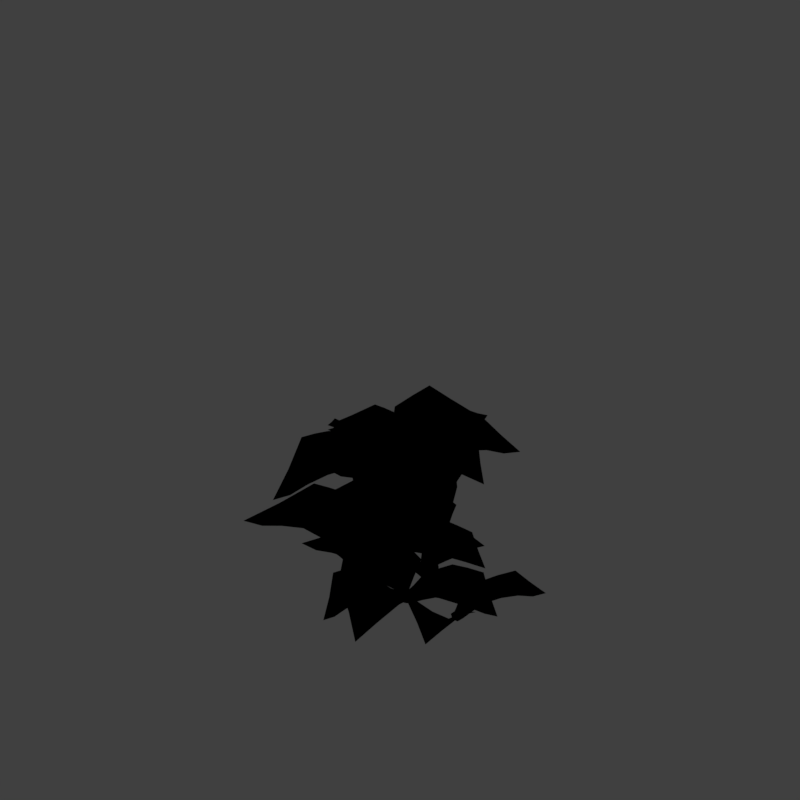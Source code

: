 # Source: tjb2_V001.blend  (saved by Blender 2.79.0; exported with 4.5.12 LTS)
import bpy
from mathutils import Matrix  # noqa: F401  (used for matrix-valued properties, if any)

bpy.ops.wm.read_factory_settings(use_empty=True)
scene = bpy.context.scene
scene.name = 'Scene'

# ---- collections
col_collection_1 = bpy.data.collections.new('Collection 1'); scene.collection.children.link(col_collection_1)

# ---- materials (node trees are filled in below, after node groups)
mat_morusalba_1_basecolor_1k = bpy.data.materials.new('MorusAlba_1_basecolor-1K')
mat_morusalba_1_basecolor_1k.alpha_threshold = 0.0
mat_morusalba_1_basecolor_1k.use_transparent_shadow = False
mat_morusalba_1_basecolor_1k.diffuse_color = (0.0288, 0.129, 0.02374, 1.0)
mat_morusalba_1_basecolor_1k.roughness = 0.5
mat_morusalba_1_basecolor_1k.specular_intensity = 0.0

# ---- material node trees

# ---- world
world_world = bpy.data.worlds.new('World'); scene.world = world_world
world_world.color = (0.05088, 0.05088, 0.05088)
world_world.use_sun_shadow = False
world_world.sun_shadow_jitter_overblur = 0.0
world_world.cycles.sampling_method = 'MANUAL'
world_world.light_settings.distance = 0.0

# ---- cameras
cam_camera = bpy.data.cameras.new('Camera')
cam_camera.type = 'ORTHO'
cam_camera.sensor_fit = 'HORIZONTAL'
cam_camera.clip_start = 220.0
cam_camera.clip_end = 340.0
cam_camera.lens = 35.0
cam_camera.sensor_width = 1.0
cam_camera.sensor_height = 18.0
cam_camera.ortho_scale = 8.486
cam_camera.shift_x = -0.000345
cam_camera.shift_y = 0.25
cam_camera.dof.focus_distance = 0.0
cam_camera.dof.aperture_fstop = 128.0
cam_camera.dof.aperture_blades = 6

# ---- lights
light_lightdome = bpy.data.lights.new('LightDome', 'SUN')
light_lightdome.transmission_factor = 0.0
light_lightdome.angle = 0.1993
light_lightdome.energy = 0.1
light_lightdome.shadow_buffer_clip_start = 0.5
light_lightdome.shadow_soft_size = 0.1
light_lightdome.shadow_cascade_max_distance = 1000.0
light_fillerlight = bpy.data.lights.new('FillerLight', 'SUN')
light_fillerlight.transmission_factor = 0.0
light_fillerlight.angle = 0.9273
light_fillerlight.energy = 0.5
light_fillerlight.shadow_buffer_clip_start = 0.5
light_fillerlight.shadow_soft_size = 0.5
light_fillerlight.shadow_cascade_max_distance = 1000.0
light_mainlight = bpy.data.lights.new('MainLight', 'SUN')
light_mainlight.transmission_factor = 0.0
light_mainlight.angle = 0.9273
light_mainlight.energy = 1.3
light_mainlight.shadow_buffer_clip_start = 0.5
light_mainlight.shadow_soft_size = 0.5
light_mainlight.shadow_cascade_max_distance = 1000.0

# ---- meshes
me_morusalba_1_basecolor_1k_001 = bpy.data.meshes.new('MorusAlba_1_basecolor-1K.001')
me_morusalba_1_basecolor_1k_001.from_pydata([(0.1894, 0.1644, 0.04371), (0.1894, 0.2688, 0.02388), (0.07123, 0.4238, -0.1457), (-0.042, 0.3588, 0.000683), (-0.1032, 0.1956, 0.04371), (-0.0756, 0.0804, 0.04371), (-1.116e-08, -1.11e-16, 2.22e-16), (0.1548, 0.036, 0.04371), (0.03744, 0.1711, -0.02672), (0.03405, 0.04969, -0.02459), (0.05014, 0.3133, -0.08424), (0.1885, 0.2171, 0.03636), (0.01632, 0.3892, -0.0721), (-0.07067, 0.2775, 0.02613), (-0.08886, 0.1381, 0.04522), (-0.03819, 0.04108, 0.01957), (0.07921, 0.01888, 0.01471), (0.1716, 0.1003, 0.04509), (0.1266, 0.3438, -0.0606), (0.09607, 0.04714, 0.01755), (0.1156, 0.171, 0.01376), (0.001028, 0.3387, -0.03311), (-0.03485, 0.1872, 0.01451), (-0.02275, 0.06999, 0.01639), (0.1211, 0.2901, -0.02358), (0.03585, 0.1104, -0.02382), (0.06113, 0.3656, -0.125), (0.04447, 0.2446, -0.04938), (0.01685, 0.0201, -0.02443), (-0.01543, 0.2643, -0.004272), (-0.02849, 0.1287, 0.0171), (0.1187, 0.232, -0.00117), (0.1055, 0.1092, 0.01749)], [], [(7, 19, 16), (32, 25, 9, 19), (1, 18, 24), (31, 24, 10, 27), (30, 22, 4, 14), (10, 26, 21), (29, 21, 3, 13), (6, 28, 15), (15, 23, 5), (15, 28, 23), (28, 9, 23), (22, 29, 13, 4), (8, 27, 29, 22), (27, 10, 21, 29), (21, 12, 3), (21, 26, 12), (26, 2, 12), (23, 30, 14, 5), (9, 25, 30, 23), (25, 8, 22, 30), (20, 31, 27, 8), (0, 11, 31, 20), (11, 1, 24, 31), (24, 26, 10), (24, 18, 26), (18, 2, 26), (17, 32, 19, 7), (0, 20, 32, 17), (20, 8, 25, 32), (16, 28, 6), (16, 19, 28), (19, 9, 28)])
_uv = me_morusalba_1_basecolor_1k_001.uv_layers.new(name='UVMap')
_uv.uv.foreach_set('vector', [0.5685, 0.3483, 0.5711, 0.4176, 0.5351, 0.4317, 0.6426, 0.4177, 0.6419, 0.4954, 0.5737, 0.4869, 0.5711, 0.4176, 0.8347, 0.3497, 0.9222, 0.4234, 0.8529, 0.432, 0.7834, 0.4249, 0.8529, 0.432, 0.8711, 0.5142, 0.7906, 0.5091, 0.6412, 0.5671, 0.7062, 0.584, 0.7025, 0.6641, 0.6405, 0.6388, 0.8711, 0.5142, 0.9404, 0.5057, 0.8833, 0.569, 0.7948, 0.5765, 0.8833, 0.569, 0.8954, 0.6238, 0.799, 0.6439, 0.5017, 0.5151, 0.5377, 0.501, 0.5401, 0.5643, 0.5401, 0.5643, 0.5761, 0.5502, 0.5785, 0.6134, 0.5401, 0.5643, 0.5377, 0.501, 0.5761, 0.5502, 0.5377, 0.501, 0.5737, 0.4869, 0.5761, 0.5502, 0.7062, 0.584, 0.7948, 0.5765, 0.799, 0.6439, 0.7025, 0.6641, 0.71, 0.504, 0.7906, 0.5091, 0.7948, 0.5765, 0.7062, 0.584, 0.7906, 0.5091, 0.8711, 0.5142, 0.8833, 0.569, 0.7948, 0.5765, 0.8833, 0.569, 0.9525, 0.5605, 0.8954, 0.6238, 0.8833, 0.569, 0.9404, 0.5057, 0.9525, 0.5605, 0.9404, 0.5057, 1.01, 0.4972, 0.9525, 0.5605, 0.5761, 0.5502, 0.6412, 0.5671, 0.6405, 0.6388, 0.5785, 0.6134, 0.5737, 0.4869, 0.6419, 0.4954, 0.6412, 0.5671, 0.5761, 0.5502, 0.6419, 0.4954, 0.71, 0.504, 0.7062, 0.584, 0.6412, 0.5671, 0.714, 0.4178, 0.7834, 0.4249, 0.7906, 0.5091, 0.71, 0.504, 0.718, 0.3317, 0.7763, 0.3407, 0.7834, 0.4249, 0.714, 0.4178, 0.7763, 0.3407, 0.8347, 0.3497, 0.8529, 0.432, 0.7834, 0.4249, 0.8529, 0.432, 0.9404, 0.5057, 0.8711, 0.5142, 0.8529, 0.432, 0.9222, 0.4234, 0.9404, 0.5057, 0.9222, 0.4234, 1.01, 0.4972, 0.9404, 0.5057, 0.6433, 0.34, 0.6426, 0.4177, 0.5711, 0.4176, 0.5685, 0.3483, 0.718, 0.3317, 0.714, 0.4178, 0.6426, 0.4177, 0.6433, 0.34, 0.714, 0.4178, 0.71, 0.504, 0.6419, 0.4954, 0.6426, 0.4177, 0.5351, 0.4317, 0.5377, 0.501, 0.5017, 0.5151, 0.5351, 0.4317, 0.5711, 0.4176, 0.5377, 0.501, 0.5711, 0.4176, 0.5737, 0.4869, 0.5377, 0.501])
me_morusalba_1_basecolor_1k_001.materials.append(mat_morusalba_1_basecolor_1k)
me_morusalba_1_basecolor_1k_001.use_remesh_preserve_volume = False
me_morusalba_1_basecolor_1k_001.use_remesh_preserve_attributes = False
me_morusalba_1_basecolor_1k_001.use_mirror_vertex_groups = False
me_morusalba_1_basecolor_1k_001.update()
me_cube_001 = bpy.data.meshes.new('Cube.001')
me_cube_001.from_pydata([(-2.0, -2.0, 0.0), (-2.0, -2.0, 1.633), (-2.0, 2.0, 0.0), (-2.0, 2.0, 1.633), (2.0, -2.0, 0.0), (2.0, -2.0, 1.633), (2.0, 2.0, 0.0), (2.0, 2.0, 1.633)], [], [(0, 1, 3, 2), (2, 3, 7, 6), (6, 7, 5, 4), (4, 5, 1, 0), (2, 6, 4, 0), (7, 3, 1, 5)])
me_cube_001.use_remesh_preserve_volume = False
me_cube_001.use_remesh_preserve_attributes = False
me_cube_001.use_mirror_vertex_groups = False
me_cube_001.update()
me_cube_000 = bpy.data.meshes.new('Cube.000')
me_cube_000.from_pydata([(1.0, -1.0, -0.4186), (-1.0, -1.0, 3.121), (-1.0, 1.0, 3.121), (1.0, -1.0, 3.121), (-1.0, 0.0, -0.997), (1.0, 1.0, 3.121), (-1.0, -1.0, 0.0), (-1.0, 0.0, 3.121), (-1.0, 1.0, 0.0), (-5.96e-08, 1.0, -0.997), (0.0, 1.0, 3.121), (1.0, 1.0, 0.0), (1.0, 0.0, -0.997), (1.0, 0.0, 3.121), (1.0, -1.0, 0.0), (-5.96e-08, -1.0, -0.997), (0.0, -1.0, 3.121), (0.0, 0.0, 3.121), (0.0, 0.0, -0.997), (0.0, -1.0, 0.0), (1.0, 0.0, 0.0), (0.0, 1.0, 0.0), (-1.0, 0.0, 0.0), (-1.0, -1.0, -0.4197), (-1.0, 1.0, -0.4197), (1.0, 1.0, -0.4197)], [], [(22, 7, 2, 8), (21, 10, 5, 11), (20, 13, 3, 14), (19, 16, 1, 6), (18, 12, 15), (17, 7, 1, 16), (13, 17, 16, 3), (5, 10, 17, 13), (10, 2, 7, 17), (4, 18, 15), (9, 12, 18), (15, 19, 6, 23), (14, 3, 16, 19), (4, 9, 18), (11, 5, 13, 20), (9, 21, 11, 25), (8, 2, 10, 21), (4, 22, 8, 24), (15, 0, 14, 19), (6, 1, 7, 22), (4, 23, 6, 22), (12, 25, 11, 20), (0, 12, 20, 14), (9, 24, 8, 21), (25, 12, 9), (0, 15, 12), (15, 23, 4), (4, 24, 9)])
me_cube_000.use_remesh_preserve_volume = False
me_cube_000.use_remesh_preserve_attributes = False
me_cube_000.use_mirror_vertex_groups = False
me_cube_000.update()

# ---- objects
ob_morusalba_1_basecolor_1k_028 = bpy.data.objects.new('MorusAlba_1_basecolor-1K.028', me_morusalba_1_basecolor_1k_001)
ob_morusalba_1_basecolor_1k_027 = bpy.data.objects.new('MorusAlba_1_basecolor-1K.027', me_morusalba_1_basecolor_1k_001)
ob_morusalba_1_basecolor_1k_026 = bpy.data.objects.new('MorusAlba_1_basecolor-1K.026', me_morusalba_1_basecolor_1k_001)
ob_morusalba_1_basecolor_1k_025 = bpy.data.objects.new('MorusAlba_1_basecolor-1K.025', me_morusalba_1_basecolor_1k_001)
ob_morusalba_1_basecolor_1k_024 = bpy.data.objects.new('MorusAlba_1_basecolor-1K.024', me_morusalba_1_basecolor_1k_001)
ob_morusalba_1_basecolor_1k_023 = bpy.data.objects.new('MorusAlba_1_basecolor-1K.023', me_morusalba_1_basecolor_1k_001)
ob_morusalba_1_basecolor_1k_022 = bpy.data.objects.new('MorusAlba_1_basecolor-1K.022', me_morusalba_1_basecolor_1k_001)
ob_morusalba_1_basecolor_1k_021 = bpy.data.objects.new('MorusAlba_1_basecolor-1K.021', me_morusalba_1_basecolor_1k_001)
ob_morusalba_1_basecolor_1k_020 = bpy.data.objects.new('MorusAlba_1_basecolor-1K.020', me_morusalba_1_basecolor_1k_001)
ob_morusalba_1_basecolor_1k_019 = bpy.data.objects.new('MorusAlba_1_basecolor-1K.019', me_morusalba_1_basecolor_1k_001)
ob_morusalba_1_basecolor_1k_018 = bpy.data.objects.new('MorusAlba_1_basecolor-1K.018', me_morusalba_1_basecolor_1k_001)
ob_morusalba_1_basecolor_1k_017 = bpy.data.objects.new('MorusAlba_1_basecolor-1K.017', me_morusalba_1_basecolor_1k_001)
ob_morusalba_1_basecolor_1k_016 = bpy.data.objects.new('MorusAlba_1_basecolor-1K.016', me_morusalba_1_basecolor_1k_001)
ob_morusalba_1_basecolor_1k_015 = bpy.data.objects.new('MorusAlba_1_basecolor-1K.015', me_morusalba_1_basecolor_1k_001)
ob_morusalba_1_basecolor_1k_014 = bpy.data.objects.new('MorusAlba_1_basecolor-1K.014', me_morusalba_1_basecolor_1k_001)
ob_morusalba_1_basecolor_1k_013 = bpy.data.objects.new('MorusAlba_1_basecolor-1K.013', me_morusalba_1_basecolor_1k_001)
ob_morusalba_1_basecolor_1k_012 = bpy.data.objects.new('MorusAlba_1_basecolor-1K.012', me_morusalba_1_basecolor_1k_001)
ob_morusalba_1_basecolor_1k_011 = bpy.data.objects.new('MorusAlba_1_basecolor-1K.011', me_morusalba_1_basecolor_1k_001)
ob_morusalba_1_basecolor_1k_010 = bpy.data.objects.new('MorusAlba_1_basecolor-1K.010', me_morusalba_1_basecolor_1k_001)
ob_morusalba_1_basecolor_1k_009 = bpy.data.objects.new('MorusAlba_1_basecolor-1K.009', me_morusalba_1_basecolor_1k_001)
ob_morusalba_1_basecolor_1k_008 = bpy.data.objects.new('MorusAlba_1_basecolor-1K.008', me_morusalba_1_basecolor_1k_001)
ob_morusalba_1_basecolor_1k_007 = bpy.data.objects.new('MorusAlba_1_basecolor-1K.007', me_morusalba_1_basecolor_1k_001)
ob_morusalba_1_basecolor_1k_006 = bpy.data.objects.new('MorusAlba_1_basecolor-1K.006', me_morusalba_1_basecolor_1k_001)
ob_morusalba_1_basecolor_1k_005 = bpy.data.objects.new('MorusAlba_1_basecolor-1K.005', me_morusalba_1_basecolor_1k_001)
ob_morusalba_1_basecolor_1k_003 = bpy.data.objects.new('MorusAlba_1_basecolor-1K.003', me_morusalba_1_basecolor_1k_001)
ob_morusalba_1_basecolor_1k_002 = bpy.data.objects.new('MorusAlba_1_basecolor-1K.002', me_morusalba_1_basecolor_1k_001)
ob_morusalba_1_basecolor_1k_001 = bpy.data.objects.new('MorusAlba_1_basecolor-1K.001', me_morusalba_1_basecolor_1k_001)
ob_morusalba_1_basecolor_1k_000 = bpy.data.objects.new('MorusAlba_1_basecolor-1K.000', me_morusalba_1_basecolor_1k_001)
ob_rig = bpy.data.objects.new('Rig', None)
ob_verticaljoint = bpy.data.objects.new('VerticalJoint', None)
ob_lightdome = bpy.data.objects.new('LightDome', light_lightdome)
ob_fillerlight = bpy.data.objects.new('FillerLight', light_fillerlight)
ob_mainlight = bpy.data.objects.new('Mainlight', light_mainlight)
ob_camera = bpy.data.objects.new('Camera', cam_camera)
ob_cube_001 = bpy.data.objects.new('Cube.001', me_cube_001)
ob_morusalba_1_basecolor_1k_004 = bpy.data.objects.new('MorusAlba_1_basecolor-1K.004', me_morusalba_1_basecolor_1k_001)
ob_cube_004 = bpy.data.objects.new('Cube.004', me_cube_000)

# ---- transforms, parenting, visibility, modifiers, constraints
ob_morusalba_1_basecolor_1k_028.location = (0.01082, -0.008841, 2.009)
ob_morusalba_1_basecolor_1k_028.rotation_euler = (0.3548, -0.05665, 2.536)
ob_morusalba_1_basecolor_1k_028.scale = (1.819, 1.819, 1.819)
ob_morusalba_1_basecolor_1k_028.lineart.crease_threshold = 0.0
ob_morusalba_1_basecolor_1k_027.location = (0.07535, -0.01295, 1.888)
ob_morusalba_1_basecolor_1k_027.rotation_euler = (0.2734, 0.06846, 3.329)
ob_morusalba_1_basecolor_1k_027.scale = (2.499, 2.499, 2.499)
ob_morusalba_1_basecolor_1k_027.lineart.crease_threshold = 0.0
ob_morusalba_1_basecolor_1k_026.location = (0.08501, -0.0129, 2.124)
ob_morusalba_1_basecolor_1k_026.rotation_euler = (0.406, 0.07802, 1.942)
ob_morusalba_1_basecolor_1k_026.scale = (2.017, 2.017, 2.017)
ob_morusalba_1_basecolor_1k_026.lineart.crease_threshold = 0.0
ob_morusalba_1_basecolor_1k_025.location = (-0.01827, -0.003809, 1.808)
ob_morusalba_1_basecolor_1k_025.rotation_euler = (0.2929, 0.02489, 0.2566)
ob_morusalba_1_basecolor_1k_025.scale = (2.166, 2.166, 2.166)
ob_morusalba_1_basecolor_1k_025.lineart.crease_threshold = 0.0
ob_morusalba_1_basecolor_1k_024.location = (0.09449, -0.01358, 1.834)
ob_morusalba_1_basecolor_1k_024.rotation_euler = (0.4153, 0.003716, 3.087)
ob_morusalba_1_basecolor_1k_024.scale = (2.045, 2.045, 2.045)
ob_morusalba_1_basecolor_1k_024.lineart.crease_threshold = 0.0
ob_morusalba_1_basecolor_1k_023.location = (0.007911, -0.03996, 1.265)
ob_morusalba_1_basecolor_1k_023.rotation_euler = (0.3574, -0.003252, 6.779)
ob_morusalba_1_basecolor_1k_023.scale = (2.797, 2.797, 2.797)
ob_morusalba_1_basecolor_1k_023.lineart.crease_threshold = 0.0
ob_morusalba_1_basecolor_1k_022.location = (0.005193, -0.01242, 0.02157)
ob_morusalba_1_basecolor_1k_022.rotation_euler = (0.4872, -0.05994, -2.87)
ob_morusalba_1_basecolor_1k_022.scale = (2.89, 2.89, 2.89)
ob_morusalba_1_basecolor_1k_022.lineart.crease_threshold = 0.0
ob_morusalba_1_basecolor_1k_021.location = (0.03528, -0.01503, 0.01955)
ob_morusalba_1_basecolor_1k_021.rotation_euler = (0.4677, -0.02527, -4.586)
ob_morusalba_1_basecolor_1k_021.scale = (2.606, 2.606, 2.606)
ob_morusalba_1_basecolor_1k_021.lineart.crease_threshold = 0.0
ob_morusalba_1_basecolor_1k_020.location = (0.05242, -0.696, 0.002584)
ob_morusalba_1_basecolor_1k_020.rotation_euler = (0.583, -0.179, -4.052)
ob_morusalba_1_basecolor_1k_020.scale = (2.523, 2.523, 2.523)
ob_morusalba_1_basecolor_1k_020.lineart.crease_threshold = 0.0
ob_morusalba_1_basecolor_1k_019.location = (0.06239, -0.697, 0.003075)
ob_morusalba_1_basecolor_1k_019.rotation_euler = (0.6454, -0.3123, -2.381)
ob_morusalba_1_basecolor_1k_019.scale = (2.369, 2.369, 2.369)
ob_morusalba_1_basecolor_1k_019.lineart.crease_threshold = 0.0
ob_morusalba_1_basecolor_1k_018.location = (-0.2469, 0.01181, 1.094)
ob_morusalba_1_basecolor_1k_018.rotation_euler = (0.3087, -0.07415, 2.459)
ob_morusalba_1_basecolor_1k_018.scale = (2.613, 2.613, 2.613)
ob_morusalba_1_basecolor_1k_018.lineart.crease_threshold = 0.0
ob_morusalba_1_basecolor_1k_017.location = (-0.0143, -0.05442, 1.364)
ob_morusalba_1_basecolor_1k_017.rotation_euler = (0.3574, -0.003252, 6.978)
ob_morusalba_1_basecolor_1k_017.scale = (2.783, 2.783, 2.783)
ob_morusalba_1_basecolor_1k_017.lineart.crease_threshold = 0.0
ob_morusalba_1_basecolor_1k_016.location = (-0.00973, -0.01337, 1.596)
ob_morusalba_1_basecolor_1k_016.rotation_euler = (0.4153, 0.003716, 12.79)
ob_morusalba_1_basecolor_1k_016.scale = (2.272, 2.272, 2.272)
ob_morusalba_1_basecolor_1k_016.lineart.crease_threshold = 0.0
ob_morusalba_1_basecolor_1k_015.location = (-0.05846, -0.02715, 1.665)
ob_morusalba_1_basecolor_1k_015.rotation_euler = (0.2929, 0.02489, 7.674)
ob_morusalba_1_basecolor_1k_015.scale = (3.254, 3.254, 3.254)
ob_morusalba_1_basecolor_1k_015.lineart.crease_threshold = 0.0
ob_morusalba_1_basecolor_1k_014.location = (0.0102, -0.03557, 1.797)
ob_morusalba_1_basecolor_1k_014.rotation_euler = (0.406, 0.07802, 1.974)
ob_morusalba_1_basecolor_1k_014.scale = (2.226, 2.226, 2.226)
ob_morusalba_1_basecolor_1k_014.lineart.crease_threshold = 0.0
ob_morusalba_1_basecolor_1k_013.location = (0.03559, -0.03953, 1.639)
ob_morusalba_1_basecolor_1k_013.rotation_euler = (0.2734, 0.06846, 5.168)
ob_morusalba_1_basecolor_1k_013.scale = (3.274, 3.274, 3.274)
ob_morusalba_1_basecolor_1k_013.lineart.crease_threshold = 0.0
ob_morusalba_1_basecolor_1k_012.location = (0.04603, -0.2436, 1.059)
ob_morusalba_1_basecolor_1k_012.rotation_euler = (0.3777, 0.03304, 0.1806)
ob_morusalba_1_basecolor_1k_012.scale = (2.954, 2.954, 2.954)
ob_morusalba_1_basecolor_1k_012.lineart.crease_threshold = 0.0
ob_morusalba_1_basecolor_1k_011.location = (-0.032, -0.03503, 1.652)
ob_morusalba_1_basecolor_1k_011.rotation_euler = (0.3548, -0.05665, -2.033)
ob_morusalba_1_basecolor_1k_011.scale = (2.842, 2.842, 2.842)
ob_morusalba_1_basecolor_1k_011.lineart.crease_threshold = 0.0
ob_morusalba_1_basecolor_1k_010.location = (-0.09805, -0.06001, 1.252)
ob_morusalba_1_basecolor_1k_010.rotation_euler = (0.3656, -0.04905, 5.209)
ob_morusalba_1_basecolor_1k_010.scale = (3.955, 3.955, 3.955)
ob_morusalba_1_basecolor_1k_010.lineart.crease_threshold = 0.0
ob_morusalba_1_basecolor_1k_009.location = (0.0001693, -0.02597, 0.7323)
ob_morusalba_1_basecolor_1k_009.rotation_euler = (0.1549, 0.1352, 3.73)
ob_morusalba_1_basecolor_1k_009.scale = (2.101, 2.101, 2.101)
ob_morusalba_1_basecolor_1k_009.lineart.crease_threshold = 0.0
ob_morusalba_1_basecolor_1k_008.location = (0.04379, -0.04566, 0.7229)
ob_morusalba_1_basecolor_1k_008.rotation_euler = (0.2838, -0.3658, 1.842)
ob_morusalba_1_basecolor_1k_008.scale = (2.514, 2.514, 2.514)
ob_morusalba_1_basecolor_1k_008.lineart.crease_threshold = 0.0
ob_morusalba_1_basecolor_1k_007.location = (-0.00849, -0.02813, 0.7319)
ob_morusalba_1_basecolor_1k_007.rotation_euler = (0.4895, -0.01666, -0.733)
ob_morusalba_1_basecolor_1k_007.scale = (3.269, 3.269, 3.269)
ob_morusalba_1_basecolor_1k_007.lineart.crease_threshold = 0.0
ob_morusalba_1_basecolor_1k_006.location = (0.005749, -0.0124, 0.7402)
ob_morusalba_1_basecolor_1k_006.rotation_euler = (0.7143, -0.2563, 0.8214)
ob_morusalba_1_basecolor_1k_006.scale = (2.382, 2.382, 2.382)
ob_morusalba_1_basecolor_1k_006.lineart.crease_threshold = 0.0
ob_morusalba_1_basecolor_1k_005.location = (0.02226, 0.349, 0.3341)
ob_morusalba_1_basecolor_1k_005.rotation_euler = (0.4865, -0.09328, 0.6809)
ob_morusalba_1_basecolor_1k_005.scale = (3.304, 3.304, 3.304)
ob_morusalba_1_basecolor_1k_005.lineart.crease_threshold = 0.0
ob_morusalba_1_basecolor_1k_003.location = (0.1564, 0.3365, 0.3407)
ob_morusalba_1_basecolor_1k_003.rotation_euler = (0.4684, 0.1536, -1.021)
ob_morusalba_1_basecolor_1k_003.scale = (2.819, 2.819, 2.819)
ob_morusalba_1_basecolor_1k_003.lineart.crease_threshold = 0.0
ob_morusalba_1_basecolor_1k_002.location = (0.2441, -0.02271, 0.345)
ob_morusalba_1_basecolor_1k_002.rotation_euler = (0.3328, -0.01923, -3.491)
ob_morusalba_1_basecolor_1k_002.scale = (1.202, 1.202, 1.202)
ob_morusalba_1_basecolor_1k_002.lineart.crease_threshold = 0.0
ob_morusalba_1_basecolor_1k_001.location = (0.2798, -0.02603, 0.3468)
ob_morusalba_1_basecolor_1k_001.rotation_euler = (0.3542, 0.08811, -1.766)
ob_morusalba_1_basecolor_1k_001.scale = (1.649, 1.649, 1.649)
ob_morusalba_1_basecolor_1k_001.lineart.crease_threshold = 0.0
ob_morusalba_1_basecolor_1k_000.location = (0.1199, -0.01115, -0.006023)
ob_morusalba_1_basecolor_1k_000.rotation_euler = (0.441, -0.0723, -4.192)
ob_morusalba_1_basecolor_1k_000.scale = (3.136, 3.136, 3.136)
ob_morusalba_1_basecolor_1k_000.lineart.crease_threshold = 0.0
ob_rig.location = (0.0, 0.0, 0.0)
ob_rig.rotation_mode = 'YXZ'
ob_rig.rotation_euler = (0.0, 0.0, -0.7854)
ob_rig.empty_image_offset = (0.0, 0.0)
ob_rig.hide_viewport = True
ob_rig.hide_select = True
ob_rig.lineart.crease_threshold = 0.0
ob_verticaljoint.parent = ob_rig
ob_verticaljoint.location = (0.0, 0.0, 0.0)
ob_verticaljoint.empty_image_offset = (0.0, 0.0)
ob_verticaljoint.hide_viewport = True
ob_verticaljoint.hide_select = True
ob_verticaljoint.lineart.crease_threshold = 0.0
ob_lightdome.parent = ob_verticaljoint
ob_lightdome.location = (0.1087, 0.09021, 0.006934)
ob_lightdome.scale = (1.013, 1.013, 1.013)
ob_lightdome.hide_select = True
ob_lightdome.lineart.crease_threshold = 0.0
ob_fillerlight.parent = ob_verticaljoint
ob_fillerlight.location = (0.02583, 0.02144, 0.001648)
ob_fillerlight.rotation_euler = (0.0, -1.265, 2.007)
ob_fillerlight.scale = (0.9544, 0.9544, 0.9544)
ob_fillerlight.hide_select = True
ob_fillerlight.lineart.crease_threshold = 0.0
ob_mainlight.parent = ob_verticaljoint
ob_mainlight.location = (0.07331, 0.06083, 0.004675)
ob_mainlight.rotation_euler = (1.178, -0.0, 1.571)
ob_mainlight.scale = (0.7752, 0.7752, 0.7752)
ob_mainlight.hide_select = True
ob_mainlight.lineart.crease_threshold = 0.0
ob_camera.parent = ob_verticaljoint
ob_camera.location = (0.0, -241.9, 139.7)
ob_camera.rotation_euler = (1.047, -0.0, 0.0)
ob_camera.hide_select = True
ob_camera.lineart.crease_threshold = 0.0
ob_cube_001.location = (0.0, 0.0, 0.0)
ob_cube_001.scale = (1.0, 1.0, 0.5)
ob_cube_001.hide_select = True
ob_cube_001.hide_render = True
ob_cube_001.display_type = 'WIRE'
ob_cube_001.lineart.crease_threshold = 0.0
_m = ob_cube_001.modifiers.new('Array', 'ARRAY')
_m.count = 5
_m.constant_offset_displace = (0.0, 0.0, 0.0)
_m.relative_offset_displace = (0.0, 0.0, 1.0)
ob_morusalba_1_basecolor_1k_004.location = (0.09479, -0.009349, 0.003491)
ob_morusalba_1_basecolor_1k_004.rotation_euler = (0.49, -0.06002, -5.912)
ob_morusalba_1_basecolor_1k_004.scale = (2.964, 2.964, 2.964)
ob_morusalba_1_basecolor_1k_004.lineart.crease_threshold = 0.0
ob_cube_004.location = (-1.192e-07, 0.0, 1.41)
ob_cube_004.rotation_euler = (0.0, -0.0, 0.7854)
ob_cube_004.scale = (1.414, 1.414, 1.414)
ob_cube_004.hide_render = True
ob_cube_004.display_type = 'WIRE'
ob_cube_004.lineart.crease_threshold = 0.0

# ---- collection membership
col_collection_1.objects.link(ob_morusalba_1_basecolor_1k_028)
col_collection_1.objects.link(ob_morusalba_1_basecolor_1k_027)
col_collection_1.objects.link(ob_morusalba_1_basecolor_1k_026)
col_collection_1.objects.link(ob_morusalba_1_basecolor_1k_025)
col_collection_1.objects.link(ob_morusalba_1_basecolor_1k_024)
col_collection_1.objects.link(ob_morusalba_1_basecolor_1k_023)
col_collection_1.objects.link(ob_morusalba_1_basecolor_1k_022)
col_collection_1.objects.link(ob_morusalba_1_basecolor_1k_021)
col_collection_1.objects.link(ob_morusalba_1_basecolor_1k_020)
col_collection_1.objects.link(ob_morusalba_1_basecolor_1k_019)
col_collection_1.objects.link(ob_morusalba_1_basecolor_1k_018)
col_collection_1.objects.link(ob_morusalba_1_basecolor_1k_017)
col_collection_1.objects.link(ob_morusalba_1_basecolor_1k_016)
col_collection_1.objects.link(ob_morusalba_1_basecolor_1k_015)
col_collection_1.objects.link(ob_morusalba_1_basecolor_1k_014)
col_collection_1.objects.link(ob_morusalba_1_basecolor_1k_013)
col_collection_1.objects.link(ob_morusalba_1_basecolor_1k_012)
col_collection_1.objects.link(ob_morusalba_1_basecolor_1k_011)
col_collection_1.objects.link(ob_morusalba_1_basecolor_1k_010)
col_collection_1.objects.link(ob_morusalba_1_basecolor_1k_009)
col_collection_1.objects.link(ob_morusalba_1_basecolor_1k_008)
col_collection_1.objects.link(ob_morusalba_1_basecolor_1k_007)
col_collection_1.objects.link(ob_morusalba_1_basecolor_1k_006)
col_collection_1.objects.link(ob_morusalba_1_basecolor_1k_005)
col_collection_1.objects.link(ob_morusalba_1_basecolor_1k_003)
col_collection_1.objects.link(ob_morusalba_1_basecolor_1k_002)
col_collection_1.objects.link(ob_morusalba_1_basecolor_1k_001)
col_collection_1.objects.link(ob_morusalba_1_basecolor_1k_000)
col_collection_1.objects.link(ob_rig)
col_collection_1.objects.link(ob_verticaljoint)
col_collection_1.objects.link(ob_lightdome)
col_collection_1.objects.link(ob_fillerlight)
col_collection_1.objects.link(ob_mainlight)
col_collection_1.objects.link(ob_camera)
col_collection_1.objects.link(ob_cube_001)
col_collection_1.objects.link(ob_morusalba_1_basecolor_1k_004)
col_collection_1.objects.link(ob_cube_004)
def _layer_coll(name, lc=None):
    lc = lc or bpy.context.view_layer.layer_collection
    for c in lc.children:
        if c.name == name: return c
        r = _layer_coll(name, c)
        if r: return r
_layer_coll('Collection 1').holdout = True

# ---- scene / render settings (as saved in the file)
scene.camera = ob_camera
scene.frame_start = 1; scene.frame_end = 250; scene.frame_set(0)
scene.render.engine = 'BLENDER_EEVEE_NEXT'
scene.render.image_settings.compression = 0
scene.render.resolution_x = 96
scene.render.resolution_y = 96
scene.render.dither_intensity = 0.0
scene.render.film_transparent = True
scene.cycles.use_denoising = False
scene.cycles.samples = 128
scene.cycles.sampling_pattern = 'TABULATED_SOBOL'
scene.cycles.use_adaptive_sampling = False
scene.cycles.use_light_tree = False
scene.cycles.blur_glossy = 0.0
scene.cycles.sample_clamp_indirect = 0.0
scene.view_settings.view_transform = 'Standard'
bpy.context.view_layer.update()
